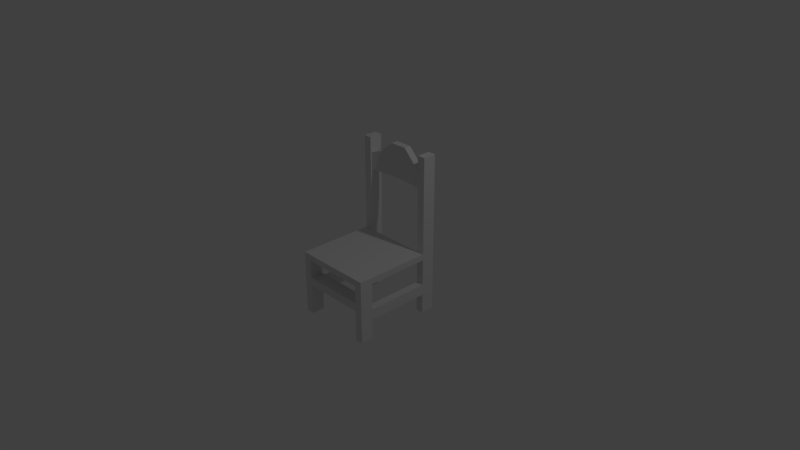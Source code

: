 # Source: tiyana.blend  (saved by Blender 2.79.0; exported with 4.5.12 LTS)
import bpy
from mathutils import Matrix  # noqa: F401  (used for matrix-valued properties, if any)

bpy.ops.wm.read_factory_settings(use_empty=True)
scene = bpy.context.scene
scene.name = 'Scene'

# ---- collections
col_collection_1 = bpy.data.collections.new('Collection 1'); scene.collection.children.link(col_collection_1)

# ---- materials (node trees are filled in below, after node groups)
mat_material = bpy.data.materials.new('Material')
mat_material.alpha_threshold = 0.0
mat_material.use_transparent_shadow = False
mat_material.roughness = 0.5
mat_material.line_color = (0.0, 0.0, 0.0, 1.0)

# ---- material node trees

# ---- world
world_world = bpy.data.worlds.new('World'); scene.world = world_world
world_world.color = (0.05088, 0.05088, 0.05088)
world_world.use_sun_shadow = False
world_world.sun_shadow_jitter_overblur = 0.0
world_world.cycles.sampling_method = 'MANUAL'

# ---- cameras
cam_camera = bpy.data.cameras.new('Camera')
cam_camera.clip_end = 100.0
cam_camera.lens = 35.0
cam_camera.sensor_width = 32.0
cam_camera.sensor_height = 18.0
cam_camera.ortho_scale = 7.314
cam_camera.dof.focus_distance = 0.0
cam_camera.dof.aperture_fstop = 128.0

# ---- lights
light_lamp = bpy.data.lights.new('Lamp', 'POINT')
light_lamp.transmission_factor = 0.0
light_lamp.cutoff_distance = 30.0
light_lamp.energy = 100.0
light_lamp.shadow_buffer_clip_start = 1.001
light_lamp.shadow_soft_size = 0.1
light_lamp.shadow_maximum_resolution = 0.006
light_lamp.use_absolute_resolution = True

# ---- meshes
me_cube = bpy.data.meshes.new('Cube')
me_cube.from_pydata([(0.5441, 0.6182, -0.7357), (0.5441, -0.6182, -0.7357), (-0.5441, -0.6182, -0.7357), (-0.5441, 0.6182, -0.7357), (0.5441, 0.6182, 0.7357), (0.5441, -0.6182, 0.7357), (-0.5441, -0.6182, 0.7357), (-0.5441, 0.6182, 0.7357), (0.5441, 0.4345, -0.7357), (0.5441, -0.4345, -0.7357), (-0.5441, -0.4345, -0.7357), (-0.5441, 0.4345, -0.7357), (0.5441, 0.4345, 0.7357), (0.5441, -0.4345, 0.7357), (-0.5441, -0.4345, 0.7357), (-0.5441, 0.4345, 0.7357), (0.436, 0.6182, -0.7357), (-0.436, 0.6182, -0.7357), (0.436, -0.6182, -0.7357), (-0.436, -0.6182, -0.7357), (0.436, 0.6182, 0.7357), (-0.436, 0.6182, 0.7357), (0.436, -0.6182, 0.7357), (-0.436, -0.6182, 0.7357), (-0.436, 0.4345, 0.7357), (0.436, 0.4345, 0.7357), (-0.436, -0.4345, 0.7357), (0.436, -0.4345, 0.7357), (0.436, 0.4345, -0.7357), (-0.436, 0.4345, -0.7357), (0.436, -0.4345, -0.7357), (-0.436, -0.4345, -0.7357), (-0.436, 0.6182, 14.27), (-0.5441, 0.6182, 14.27), (-0.5441, 0.4345, 14.27), (0.5441, 0.6182, 14.27), (0.5441, 0.4345, 14.27), (0.436, 0.4345, 14.27), (0.436, 0.6182, 14.27), (-0.436, 0.4345, 14.27), (0.5441, -0.4345, -4.977), (0.5441, -0.6182, -4.977), (-0.436, 0.6182, -4.977), (-0.5441, 0.6182, -4.977), (-0.436, -0.6182, -4.977), (-0.5441, -0.6182, -4.977), (-0.5441, 0.4345, -4.977), (0.5441, 0.6182, -4.977), (0.5441, 0.4345, -4.977), (-0.5441, -0.4345, -4.977), (-0.436, 0.4345, -4.977), (-0.436, -0.4345, -4.977), (0.436, 0.6182, -4.977), (0.436, -0.6182, -4.977), (0.436, 0.4345, -4.977), (0.436, -0.4345, -4.977), (0.5441, -0.4345, -6.934), (0.5441, -0.6182, -6.934), (-0.436, 0.6182, -6.934), (-0.5441, 0.6182, -6.934), (-0.436, -0.6182, -6.934), (-0.5441, -0.6182, -6.934), (-0.5441, 0.4345, -6.934), (0.5441, 0.6182, -6.934), (0.5441, 0.4345, -6.934), (-0.5441, -0.4345, -6.934), (-0.436, 0.4345, -6.934), (-0.436, -0.4345, -6.934), (0.436, 0.6182, -6.934), (0.436, -0.6182, -6.934), (0.436, 0.4345, -6.934), (0.436, -0.4345, -6.934), (0.5441, -0.4345, -9.458), (0.5441, -0.6182, -9.458), (-0.436, 0.6182, -9.458), (-0.5441, 0.6182, -9.458), (-0.436, -0.6182, -9.458), (-0.5441, -0.6182, -9.458), (-0.5441, 0.4345, -9.458), (0.5441, 0.6182, -9.458), (0.5441, 0.4345, -9.458), (-0.5441, -0.4345, -9.458), (-0.436, 0.4345, -9.458), (-0.436, -0.4345, -9.458), (0.436, 0.6182, -9.458), (0.436, -0.6182, -9.458), (0.436, 0.4345, -9.458), (0.436, -0.4345, -9.458), (0.5441, -0.4345, -14.16), (0.5441, -0.6182, -14.16), (-0.436, 0.6182, -14.16), (-0.5441, 0.6182, -14.16), (-0.436, -0.6182, -14.16), (-0.5441, -0.6182, -14.16), (-0.5441, 0.4345, -14.16), (0.5441, 0.6182, -14.16), (0.5441, 0.4345, -14.16), (-0.5441, -0.4345, -14.16), (-0.436, 0.4345, -14.16), (-0.436, -0.4345, -14.16), (0.436, 0.6182, -14.16), (0.436, -0.6182, -14.16), (0.436, 0.4345, -14.16), (0.436, -0.4345, -14.16), (-0.436, 0.6182, 20.95), (-0.5441, 0.6182, 20.95), (-0.5441, 0.4345, 20.95), (0.5441, 0.6182, 20.95), (0.5441, 0.4345, 20.95), (0.436, 0.4345, 20.95), (0.436, 0.6182, 20.95), (-0.436, 0.4345, 20.95), (-0.436, 0.6182, 23.33), (-0.5441, 0.6182, 23.33), (-0.5441, 0.4345, 23.33), (0.5441, 0.6182, 23.33), (0.5441, 0.4345, 23.33), (0.436, 0.4345, 23.33), (0.436, 0.6182, 23.33), (-0.436, 0.4345, 23.33), (0.436, 0.5479, 15.5), (0.436, 0.4529, 15.5), (-0.436, 0.5479, 15.5), (-0.436, 0.4529, 15.5), (0.436, 0.5479, 19.72), (0.436, 0.4529, 19.72), (-0.436, 0.5479, 19.72), (-0.436, 0.4529, 19.72), (0.3038, 0.5884, 15.5), (0.3038, 0.4934, 15.5), (-0.3038, 0.5884, 15.5), (-0.3038, 0.4934, 15.5), (0.3038, 0.5884, 20.45), (0.3038, 0.4934, 20.45), (-0.3038, 0.5884, 20.45), (-0.3038, 0.4934, 20.45), (0.1181, 0.6069, 15.5), (0.1181, 0.5119, 15.5), (-0.1181, 0.6069, 15.5), (-0.1181, 0.5119, 15.5), (0.1181, 0.6069, 23.16), (0.1181, 0.5119, 23.16), (-0.1181, 0.6069, 23.16), (-0.1181, 0.5119, 23.16), (1.527e-07, 0.6069, 15.5), (1.378e-07, 0.5119, 15.5), (1.527e-07, 0.6069, 23.16), (1.378e-07, 0.5119, 23.16)], [], [(11, 3, 43, 46), (26, 14, 6, 23), (9, 13, 5, 1), (19, 23, 6, 2), (11, 15, 7, 3), (21, 17, 3, 7), (2, 6, 14, 10), (10, 14, 15, 11), (0, 4, 12, 8), (8, 12, 13, 9), (20, 25, 37, 38), (24, 15, 14, 26), (10, 31, 51, 49), (29, 31, 10, 11), (8, 9, 30, 28), (28, 30, 31, 29), (0, 8, 48, 47), (24, 29, 17, 21), (12, 25, 27, 13), (25, 24, 26, 27), (4, 20, 38, 35), (24, 25, 28, 29), (4, 0, 16, 20), (25, 20, 16, 28), (1, 5, 22, 18), (18, 22, 23, 19), (13, 27, 22, 5), (27, 26, 23, 22), (29, 11, 46, 50), (30, 18, 19, 31), (34, 39, 111, 106), (109, 110, 124, 125), (25, 12, 36, 37), (7, 15, 34, 33), (21, 7, 33, 32), (24, 21, 32, 39), (12, 4, 35, 36), (15, 24, 39, 34), (55, 40, 56, 71), (46, 43, 59, 62), (48, 54, 70, 64), (44, 45, 61, 60), (30, 9, 40, 55), (16, 0, 47, 52), (18, 30, 55, 53), (2, 10, 49, 45), (31, 19, 44, 51), (9, 1, 41, 40), (1, 18, 53, 41), (3, 17, 42, 43), (28, 16, 52, 54), (17, 29, 50, 42), (19, 2, 45, 44), (8, 28, 54, 48), (68, 63, 79, 84), (67, 60, 76, 83), (56, 57, 73, 72), (47, 48, 64, 63), (54, 52, 68, 70), (45, 49, 65, 61), (42, 50, 66, 58), (50, 46, 62, 66), (49, 51, 67, 65), (40, 41, 57, 56), (67, 51, 55, 71), (52, 47, 63, 68), (43, 42, 58, 59), (41, 53, 69, 57), (82, 78, 94, 98), (74, 82, 98, 90), (77, 81, 97, 93), (86, 84, 100, 102), (59, 58, 74, 75), (57, 69, 85, 73), (60, 61, 77, 76), (64, 70, 71, 56), (62, 59, 75, 78), (63, 64, 80, 79), (70, 68, 84, 86), (61, 65, 81, 77), (58, 66, 82, 74), (82, 66, 67, 83), (69, 71, 87, 85), (99, 92, 93, 97), (90, 98, 94, 91), (95, 96, 102, 100), (88, 89, 101, 103), (85, 87, 103, 101), (81, 83, 99, 97), (72, 73, 89, 88), (83, 76, 92, 99), (84, 79, 95, 100), (75, 74, 90, 91), (73, 85, 101, 89), (76, 77, 93, 92), (80, 86, 102, 96), (78, 75, 91, 94), (87, 72, 88, 103), (79, 80, 96, 95), (107, 110, 118, 115), (110, 109, 117, 118), (37, 36, 108, 109), (33, 34, 106, 105), (39, 32, 122, 123), (35, 38, 110, 107), (36, 35, 107, 108), (32, 33, 105, 104), (112, 113, 114, 119), (115, 118, 117, 116), (108, 107, 115, 116), (104, 105, 113, 112), (111, 104, 112, 119), (106, 111, 119, 114), (109, 108, 116, 117), (105, 106, 114, 113), (127, 123, 131, 135), (124, 120, 128, 132), (111, 39, 123, 127), (104, 111, 127, 126), (38, 37, 121, 120), (110, 38, 120, 124), (37, 109, 125, 121), (32, 104, 126, 122), (128, 129, 137, 136), (133, 132, 140, 141), (126, 127, 135, 134), (123, 122, 130, 131), (121, 125, 133, 129), (122, 126, 134, 130), (125, 124, 132, 133), (120, 121, 129, 128), (138, 142, 146, 144), (137, 141, 147, 145), (132, 128, 136, 140), (135, 131, 139, 143), (134, 135, 143, 142), (131, 130, 138, 139), (129, 133, 141, 137), (130, 134, 142, 138), (141, 140, 146, 147), (136, 137, 145, 144), (140, 136, 144, 146), (143, 139, 145, 147), (142, 143, 147, 146), (139, 138, 144, 145), (44, 60, 69, 53), (60, 67, 71, 69), (51, 44, 53, 55), (70, 86, 87, 71), (86, 80, 72, 87), (80, 64, 56, 72), (66, 62, 65, 67), (62, 78, 81, 65), (78, 82, 83, 81)])
_uv = me_cube.uv_layers.new(name='UVMap')
_uv.uv.foreach_set('vector', [0.2613, 0.4354, 0.2275, 0.4353, 0.2327, 0.304, 0.2665, 0.3041, 0.7288, 0.1053, 0.7065, 0.1053, 0.7065, 0.06745, 0.7288, 0.06745, 0.9911, 0.1053, 0.9308, 0.1053, 0.9308, 0.06745, 0.9911, 0.06746, 0.7288, 0.01539, 0.7288, 0.06745, 0.7065, 0.06745, 0.7065, 0.01539, 0.2613, 0.4354, 0.2599, 0.481, 0.2309, 0.481, 0.2275, 0.4353, 0.2087, 0.4811, 0.2076, 0.4353, 0.2275, 0.4353, 0.2309, 0.481, 0.6586, 0.06746, 0.7065, 0.06745, 0.7065, 0.1053, 0.6586, 0.1053, 0.6586, 0.1053, 0.7065, 0.1053, 0.7065, 0.2844, 0.6586, 0.2844, 0.4358, 0.44, 0.4328, 0.4849, 0.407, 0.4848, 0.4057, 0.4401, 0.9911, 0.2844, 0.9308, 0.2844, 0.9308, 0.1053, 0.9911, 0.1053, 0.3615, 0.4848, 0.3873, 0.4848, 0.3866, 0.7309, 0.3588, 0.7309, 0.7288, 0.2844, 0.7065, 0.2844, 0.7065, 0.1053, 0.7288, 0.1053, 0.4852, 0.4162, 0.4704, 0.4162, 0.4704, 0.2949, 0.4852, 0.2949, 0.7288, 0.3468, 0.7288, 0.5259, 0.7065, 0.5259, 0.7065, 0.3468, 0.9308, 0.3468, 0.9308, 0.5259, 0.9085, 0.5259, 0.9085, 0.3468, 0.9085, 0.3468, 0.9085, 0.5259, 0.7288, 0.5259, 0.7288, 0.3468, 0.4358, 0.44, 0.4057, 0.4401, 0.4016, 0.3112, 0.4317, 0.3112, 0.282, 0.4809, 0.2812, 0.4354, 0.3149, 0.4355, 0.3108, 0.4809, 0.9308, 0.2844, 0.9085, 0.2844, 0.9085, 0.1053, 0.9308, 0.1053, 0.9085, 0.2844, 0.7288, 0.2844, 0.7288, 0.1053, 0.9085, 0.1053, 0.4328, 0.4849, 0.4526, 0.4849, 0.4491, 0.7309, 0.4301, 0.7309, 0.7288, 0.2844, 0.9085, 0.2844, 0.9085, 0.3468, 0.7288, 0.3468, 0.4328, 0.4849, 0.4358, 0.44, 0.4536, 0.44, 0.4526, 0.4849, 0.3873, 0.4848, 0.3615, 0.4848, 0.3578, 0.4402, 0.388, 0.4401, 0.9308, 0.01539, 0.9308, 0.06745, 0.9085, 0.06746, 0.9085, 0.01539, 0.9085, 0.01539, 0.9085, 0.06746, 0.7288, 0.06745, 0.7288, 0.01539, 0.9308, 0.1053, 0.9085, 0.1053, 0.9085, 0.06746, 0.9308, 0.06745, 0.9085, 0.1053, 0.7288, 0.1053, 0.7288, 0.06745, 0.9085, 0.06746, 0.2812, 0.4354, 0.2613, 0.4354, 0.2665, 0.3041, 0.2863, 0.3041, 0.9085, 0.5259, 0.9085, 0.5638, 0.7288, 0.5638, 0.7288, 0.5259, 0.2686, 0.7317, 0.2896, 0.7317, 0.2933, 0.9092, 0.2745, 0.9092, 0.3802, 0.9086, 0.3467, 0.9085, 0.3622, 0.8656, 0.3757, 0.8656, 0.3873, 0.4848, 0.407, 0.4848, 0.4055, 0.7309, 0.3866, 0.7309, 0.2309, 0.481, 0.2599, 0.481, 0.2686, 0.7317, 0.2413, 0.7316, 0.2087, 0.4811, 0.2309, 0.481, 0.2413, 0.7316, 0.2204, 0.7317, 0.282, 0.4809, 0.3108, 0.4809, 0.3211, 0.7317, 0.2896, 0.7317, 0.407, 0.4848, 0.4328, 0.4849, 0.4301, 0.7309, 0.4055, 0.7309, 0.2599, 0.481, 0.282, 0.4809, 0.2896, 0.7317, 0.2686, 0.7317, 0.6488, 0.2965, 0.6329, 0.2965, 0.6329, 0.2405, 0.6488, 0.2405, 0.2665, 0.3041, 0.2327, 0.304, 0.2351, 0.2435, 0.2689, 0.2435, 0.4016, 0.3112, 0.3839, 0.3112, 0.3819, 0.2518, 0.3997, 0.2518, 0.5251, 0.2949, 0.5103, 0.2949, 0.5103, 0.239, 0.5251, 0.239, 0.6488, 0.4177, 0.6329, 0.4177, 0.6329, 0.2965, 0.6488, 0.2965, 0.4536, 0.44, 0.4358, 0.44, 0.4317, 0.3112, 0.4495, 0.3112, 0.5901, 0.4177, 0.5632, 0.4177, 0.5632, 0.2965, 0.5901, 0.2965, 0.5103, 0.4162, 0.4852, 0.4162, 0.4852, 0.2949, 0.5103, 0.2949, 0.5503, 0.4162, 0.5251, 0.4162, 0.5251, 0.2949, 0.5503, 0.2949, 0.6329, 0.4177, 0.606, 0.4177, 0.606, 0.2965, 0.6329, 0.2965, 0.606, 0.4177, 0.5901, 0.4177, 0.5901, 0.2965, 0.606, 0.2965, 0.2275, 0.4353, 0.2076, 0.4353, 0.2128, 0.304, 0.2327, 0.304, 0.388, 0.4401, 0.3578, 0.4402, 0.3537, 0.3113, 0.3839, 0.3112, 0.3149, 0.4355, 0.2812, 0.4354, 0.2863, 0.3041, 0.3201, 0.3041, 0.5251, 0.4162, 0.5103, 0.4162, 0.5103, 0.2949, 0.5251, 0.2949, 0.4057, 0.4401, 0.388, 0.4401, 0.3839, 0.3112, 0.4016, 0.3112, 0.4476, 0.2517, 0.4298, 0.2517, 0.4274, 0.175, 0.4451, 0.175, 0.5503, 0.239, 0.5251, 0.239, 0.5251, 0.1668, 0.5503, 0.1668, 0.6329, 0.2405, 0.606, 0.2405, 0.606, 0.1684, 0.6329, 0.1684, 0.4317, 0.3112, 0.4016, 0.3112, 0.3997, 0.2518, 0.4298, 0.2517, 0.3839, 0.3112, 0.3537, 0.3113, 0.3518, 0.2518, 0.3819, 0.2518, 0.5103, 0.2949, 0.4852, 0.2949, 0.4852, 0.239, 0.5103, 0.239, 0.3201, 0.3041, 0.2863, 0.3041, 0.2887, 0.2435, 0.3225, 0.2436, 0.2863, 0.3041, 0.2665, 0.3041, 0.2689, 0.2435, 0.2887, 0.2435, 0.4852, 0.2949, 0.4704, 0.2949, 0.4704, 0.239, 0.4852, 0.239, 0.6329, 0.2965, 0.606, 0.2965, 0.606, 0.2405, 0.6329, 0.2405, 0.7728, 0.9576, 0.7435, 0.9576, 0.7435, 0.6216, 0.7728, 0.6216, 0.4495, 0.3112, 0.4317, 0.3112, 0.4298, 0.2517, 0.4476, 0.2517, 0.2327, 0.304, 0.2128, 0.304, 0.2152, 0.2435, 0.2351, 0.2435, 0.606, 0.2965, 0.5901, 0.2965, 0.5901, 0.2405, 0.606, 0.2405, 0.2918, 0.1654, 0.2719, 0.1654, 0.2777, 0.01981, 0.2976, 0.01983, 0.3256, 0.1654, 0.2918, 0.1654, 0.2976, 0.01983, 0.3314, 0.01987, 0.5103, 0.1668, 0.4852, 0.1668, 0.4852, 0.03234, 0.5103, 0.03234, 0.3795, 0.1751, 0.3493, 0.1751, 0.3447, 0.03224, 0.3749, 0.03221, 0.2351, 0.2435, 0.2152, 0.2435, 0.2183, 0.1653, 0.2381, 0.1653, 0.606, 0.2405, 0.5901, 0.2405, 0.5901, 0.1684, 0.606, 0.1684, 0.5251, 0.239, 0.5103, 0.239, 0.5103, 0.1668, 0.5251, 0.1668, 0.8743, 0.9583, 0.8403, 0.9583, 0.8406, 0.6371, 0.8746, 0.6372, 0.2689, 0.2435, 0.2351, 0.2435, 0.2381, 0.1653, 0.2719, 0.1654, 0.4298, 0.2517, 0.3997, 0.2518, 0.3972, 0.1751, 0.4274, 0.175, 0.3819, 0.2518, 0.3518, 0.2518, 0.3493, 0.1751, 0.3795, 0.1751, 0.5103, 0.239, 0.4852, 0.239, 0.4852, 0.1668, 0.5103, 0.1668, 0.3225, 0.2436, 0.2887, 0.2435, 0.2918, 0.1654, 0.3256, 0.1654, 0.5947, 0.9548, 0.5653, 0.9543, 0.5655, 0.6411, 0.5948, 0.6415, 0.5901, 0.2405, 0.5632, 0.2405, 0.5632, 0.1684, 0.5901, 0.1684, 0.5252, 0.02709, 0.5252, 0.03234, 0.5103, 0.03234, 0.5103, 0.02709, 0.2978, 0.01415, 0.2976, 0.01983, 0.2777, 0.01981, 0.2779, 0.01412, 0.3925, 0.02661, 0.3926, 0.03219, 0.3749, 0.03221, 0.3747, 0.02663, 0.606, 0.02865, 0.606, 0.0339, 0.5901, 0.0339, 0.5901, 0.02865, 0.5901, 0.1684, 0.5632, 0.1684, 0.5632, 0.0339, 0.5901, 0.0339, 0.4852, 0.1668, 0.4704, 0.1668, 0.4704, 0.03234, 0.4852, 0.03234, 0.6329, 0.1684, 0.606, 0.1684, 0.606, 0.0339, 0.6329, 0.0339, 0.5503, 0.1668, 0.5251, 0.1668, 0.5252, 0.03234, 0.5503, 0.03234, 0.4451, 0.175, 0.4274, 0.175, 0.4228, 0.03216, 0.4405, 0.03214, 0.2381, 0.1653, 0.2183, 0.1653, 0.224, 0.01975, 0.2439, 0.01977, 0.606, 0.1684, 0.5901, 0.1684, 0.5901, 0.0339, 0.606, 0.0339, 0.5251, 0.1668, 0.5103, 0.1668, 0.5103, 0.03234, 0.5252, 0.03234, 0.3972, 0.1751, 0.3795, 0.1751, 0.3749, 0.03221, 0.3926, 0.03219, 0.2719, 0.1654, 0.2381, 0.1653, 0.2439, 0.01977, 0.2777, 0.01981, 0.6488, 0.1684, 0.6329, 0.1684, 0.6329, 0.0339, 0.6488, 0.0339, 0.4274, 0.175, 0.3972, 0.1751, 0.3926, 0.03219, 0.4228, 0.03216, 0.4255, 0.9087, 0.4427, 0.9087, 0.4406, 0.981, 0.4228, 0.981, 0.3467, 0.9085, 0.3802, 0.9086, 0.3749, 0.981, 0.3447, 0.981, 0.3866, 0.7309, 0.4055, 0.7309, 0.3975, 0.9086, 0.3802, 0.9086, 0.2413, 0.7316, 0.2686, 0.7317, 0.2745, 0.9092, 0.2439, 0.9093, 0.2896, 0.7317, 0.3211, 0.7317, 0.31, 0.7694, 0.2965, 0.7694, 0.4301, 0.7309, 0.4491, 0.7309, 0.4427, 0.9087, 0.4255, 0.9087, 0.4055, 0.7309, 0.4301, 0.7309, 0.4255, 0.9087, 0.3975, 0.9086, 0.2204, 0.7317, 0.2413, 0.7316, 0.2439, 0.9093, 0.2251, 0.9093, 0.2989, 0.9859, 0.2797, 0.9859, 0.2795, 0.9804, 0.2987, 0.9804, 0.3925, 0.9866, 0.3747, 0.9866, 0.3749, 0.981, 0.3927, 0.981, 0.3975, 0.9086, 0.4255, 0.9087, 0.4228, 0.981, 0.3927, 0.981, 0.2251, 0.9093, 0.2439, 0.9093, 0.2468, 0.9804, 0.2276, 0.9804, 0.2933, 0.9092, 0.3291, 0.9091, 0.3314, 0.9803, 0.2987, 0.9804, 0.2745, 0.9092, 0.2933, 0.9092, 0.2987, 0.9804, 0.2795, 0.9804, 0.3802, 0.9086, 0.3975, 0.9086, 0.3927, 0.981, 0.3749, 0.981, 0.2439, 0.9093, 0.2745, 0.9092, 0.2795, 0.9804, 0.2468, 0.9804, 0.1954, 0.1487, 0.1954, 0.06823, 0.1708, 0.06823, 0.1708, 0.1626, 0.03349, 0.2815, 0.03536, 0.3612, 0.05995, 0.361, 0.05825, 0.2673, 0.2933, 0.9092, 0.2896, 0.7317, 0.2965, 0.7694, 0.2977, 0.8664, 0.3291, 0.9091, 0.2933, 0.9092, 0.2977, 0.8664, 0.3127, 0.8664, 0.3588, 0.7309, 0.3866, 0.7309, 0.3811, 0.7685, 0.3686, 0.7684, 0.3467, 0.9085, 0.3588, 0.7309, 0.3686, 0.7684, 0.3622, 0.8656, 0.3866, 0.7309, 0.3802, 0.9086, 0.3757, 0.8656, 0.3811, 0.7685, 0.3211, 0.7317, 0.3291, 0.9091, 0.3127, 0.8664, 0.31, 0.7694, 0.05995, 0.361, 0.05698, 0.3906, 0.09232, 0.3907, 0.09323, 0.361, 0.06008, 0.1982, 0.06004, 0.2416, 0.09031, 0.2422, 0.09034, 0.1987, 0.2067, 0.2419, 0.2067, 0.1984, 0.1674, 0.1984, 0.1674, 0.2419, 0.2003, 0.3908, 0.1964, 0.3612, 0.1719, 0.361, 0.175, 0.3906, 0.03274, 0.06822, 0.03273, 0.1487, 0.05726, 0.1626, 0.05726, 0.06822, 0.1964, 0.3612, 0.1963, 0.2816, 0.1712, 0.2675, 0.1719, 0.361, 0.01766, 0.1973, 0.01763, 0.2407, 0.06004, 0.2416, 0.06008, 0.1982, 0.03536, 0.3612, 0.0315, 0.3908, 0.05698, 0.3906, 0.05995, 0.361, 0.1389, 0.361, 0.1377, 0.2422, 0.1141, 0.2422, 0.1161, 0.361, 0.09035, 0.06822, 0.09034, 0.1987, 0.1141, 0.1987, 0.1141, 0.06822, 0.05825, 0.2673, 0.05995, 0.361, 0.09323, 0.361, 0.09031, 0.2422, 0.1708, 0.1626, 0.1708, 0.06823, 0.1377, 0.06823, 0.1377, 0.1987, 0.1674, 0.2419, 0.1674, 0.1984, 0.1377, 0.1987, 0.1377, 0.2422, 0.175, 0.3906, 0.1719, 0.361, 0.1389, 0.361, 0.14, 0.3907, 0.05726, 0.06822, 0.05726, 0.1626, 0.09034, 0.1987, 0.09035, 0.06822, 0.1719, 0.361, 0.1712, 0.2675, 0.1377, 0.2422, 0.1389, 0.361, 0.09034, 0.1987, 0.09031, 0.2422, 0.1141, 0.2422, 0.1141, 0.1987, 0.09323, 0.361, 0.09232, 0.3907, 0.1161, 0.3908, 0.1161, 0.361, 0.09031, 0.2422, 0.09323, 0.361, 0.1161, 0.361, 0.1141, 0.2422, 0.1377, 0.1987, 0.1377, 0.06823, 0.1141, 0.06822, 0.1141, 0.1987, 0.1377, 0.2422, 0.1377, 0.1987, 0.1141, 0.1987, 0.1141, 0.2422, 0.14, 0.3907, 0.1389, 0.361, 0.1161, 0.361, 0.1161, 0.3908, 0.7116, 0.9576, 0.678, 0.9576, 0.678, 0.6216, 0.7116, 0.6216, 0.678, 0.9576, 0.6504, 0.9576, 0.6504, 0.6216, 0.678, 0.6216, 0.7435, 0.9576, 0.7116, 0.9576, 0.7116, 0.6216, 0.7435, 0.6216, 0.8403, 0.9583, 0.8099, 0.9572, 0.8102, 0.6361, 0.8406, 0.6371, 0.9386, 0.9594, 0.9073, 0.9593, 0.9076, 0.6382, 0.9389, 0.6382, 0.9073, 0.9593, 0.8743, 0.9583, 0.8746, 0.6372, 0.9076, 0.6382, 0.5653, 0.9543, 0.5304, 0.9543, 0.5305, 0.6411, 0.5655, 0.6411, 0.5304, 0.9543, 0.501, 0.9539, 0.5011, 0.6406, 0.5305, 0.6411, 0.6297, 0.9548, 0.5947, 0.9548, 0.5948, 0.6415, 0.6298, 0.6415])
me_cube.materials.append(mat_material)
me_cube.use_remesh_preserve_volume = False
me_cube.use_remesh_preserve_attributes = False
me_cube.use_mirror_vertex_groups = False
me_cube.update()

# ---- objects
ob_cube = bpy.data.objects.new('Cube', me_cube)
ob_lamp = bpy.data.objects.new('Lamp', light_lamp)
ob_camera = bpy.data.objects.new('Camera', cam_camera)

# ---- transforms, parenting, visibility, modifiers, constraints
ob_cube.location = (0.0, 0.0, 0.0)
ob_cube.scale = (1.0, 1.0, 0.0584)
ob_cube.lock_rotations_4d = False
ob_cube.empty_display_type = 'ARROWS'
ob_cube.lineart.crease_threshold = 0.0
ob_lamp.location = (4.076, 1.005, 5.904)
ob_lamp.rotation_euler = (0.6503, 0.05522, 1.866)
ob_lamp.lock_rotations_4d = False
ob_lamp.empty_display_type = 'ARROWS'
ob_lamp.color = (0.0, 0.0, 0.0, 0.0)
ob_lamp.lineart.crease_threshold = 0.0
ob_camera.location = (7.481, -6.508, 5.344)
ob_camera.rotation_euler = (1.109, 0.0, 0.8149)
ob_camera.lock_rotations_4d = False
ob_camera.empty_display_type = 'ARROWS'
ob_camera.color = (0.0, 0.0, 0.0, 0.0)
ob_camera.display_type = 'WIRE'
ob_camera.lineart.crease_threshold = 0.0

# ---- collection membership
col_collection_1.objects.link(ob_cube)
col_collection_1.objects.link(ob_lamp)
col_collection_1.objects.link(ob_camera)

# ---- scene / render settings (as saved in the file)
scene.camera = ob_camera
scene.frame_start = 1; scene.frame_end = 250; scene.frame_set(1)
scene.render.engine = 'BLENDER_EEVEE_NEXT'
scene.render.resolution_percentage = 50
scene.render.dither_intensity = 0.0
scene.cycles.use_denoising = False
scene.cycles.samples = 128
scene.cycles.sampling_pattern = 'TABULATED_SOBOL'
scene.cycles.use_adaptive_sampling = False
scene.cycles.use_light_tree = False
scene.cycles.blur_glossy = 0.0
scene.cycles.sample_clamp_indirect = 0.0
scene.view_settings.view_transform = 'Standard'
bpy.context.view_layer.update()
